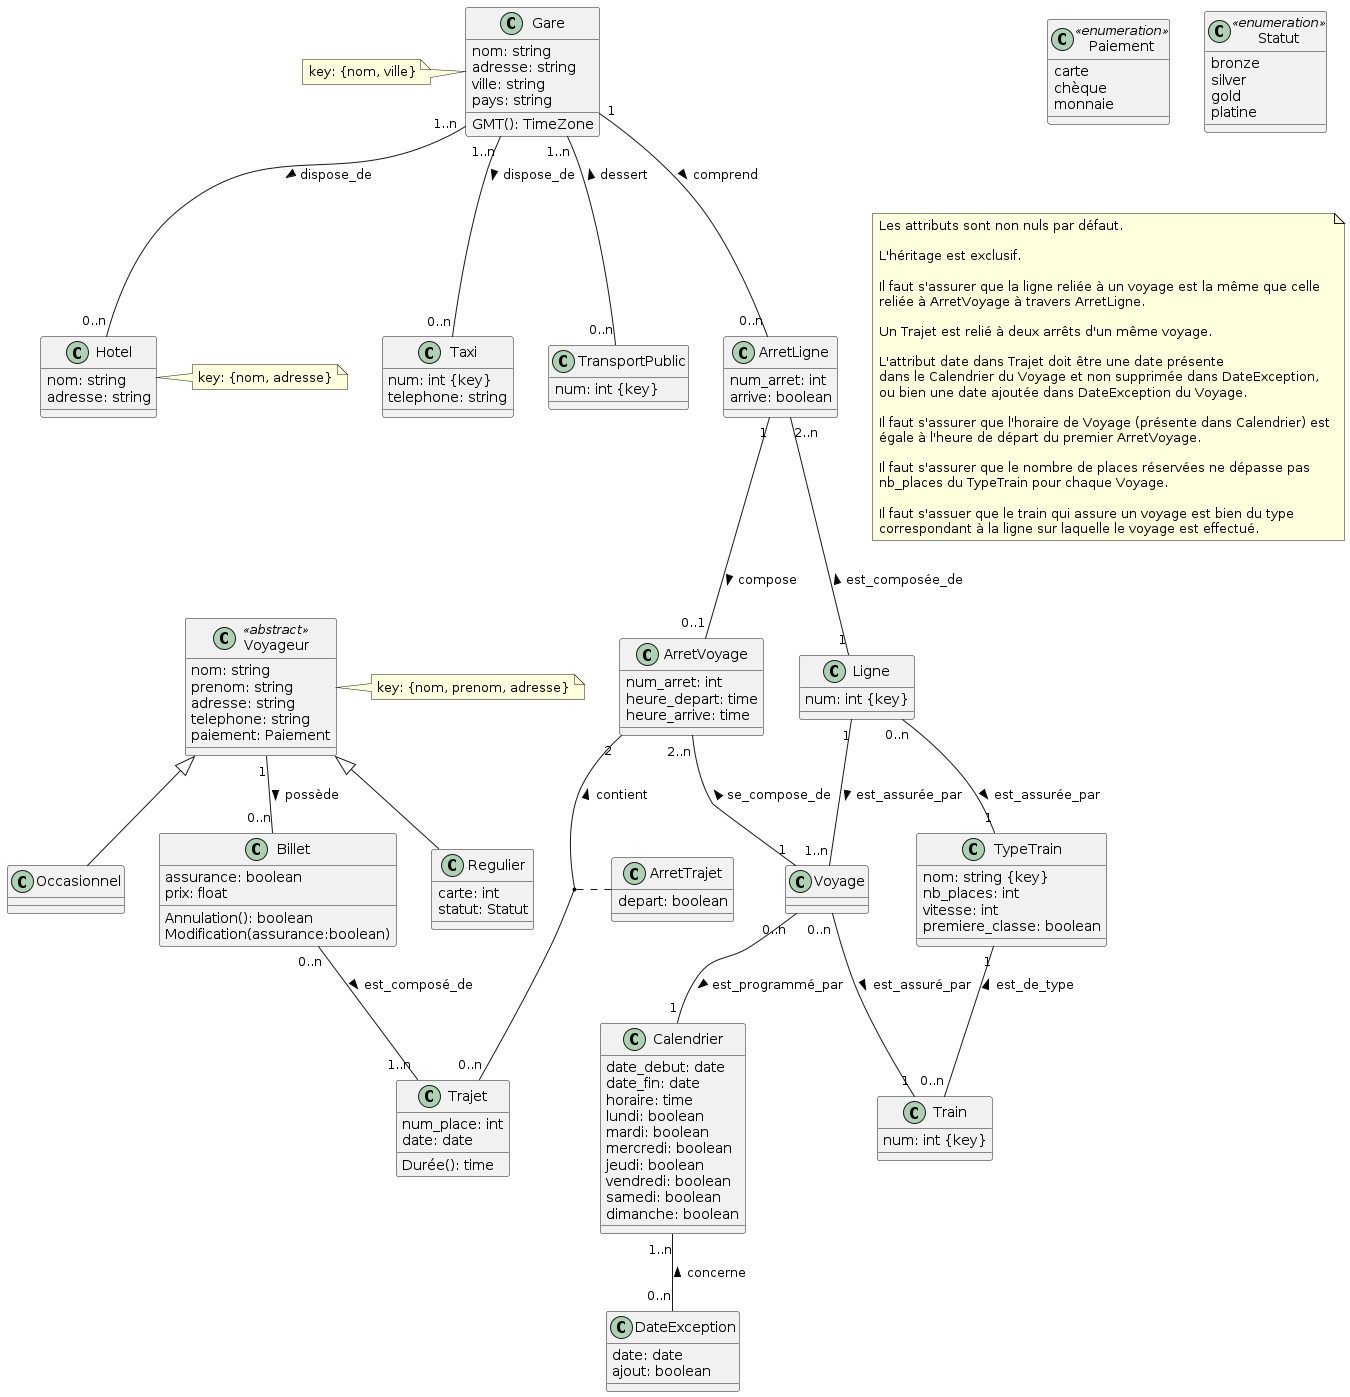

The diagram above was rendered by PlantUML. Its source (embedded in the PNG):
@startuml

class Gare {
  nom: string
  adresse: string
  ville: string
  pays: string
  __
  GMT(): TimeZone
}

class Gare
note left: key: {nom, ville}

class Hotel {
  nom: string
  adresse: string
}

class Hotel
note right: key: {nom, adresse}

class Taxi {
  num: int {key}
  telephone: string
}

class TransportPublic {
  num: int {key}
}

class Train {
  num: int {key}
}

class TypeTrain {
  nom: string {key}
  nb_places: int
  vitesse: int
  premiere_classe: boolean
}

class ArretLigne {
  num_arret: int
  arrive: boolean
}

class ArretVoyage {
  num_arret: int
  heure_depart: time
  heure_arrive: time
}

class ArretTrajet {
  depart: boolean
}

class Ligne {
  num: int {key}
}

class Voyage {
}

class Calendrier {
  date_debut: date
  date_fin: date
  horaire: time
  lundi: boolean
  mardi: boolean
  mercredi: boolean
  jeudi: boolean
  vendredi: boolean
  samedi: boolean
  dimanche: boolean
}

class DateException {
  date: date
  ajout: boolean
}

class Voyageur <<abstract>> {
  nom: string
  prenom: string
  adresse: string
  telephone: string
  paiement: Paiement
}

class Voyageur
note right: key: {nom, prenom, adresse}

class Occasionnel {
}

class Regulier {
  carte: int
  statut: Statut
}

class Billet {
  assurance: boolean
  prix: float
  __
  Annulation(): boolean
  Modification(assurance:boolean)
}

class Trajet {
  num_place: int
  date: date
  __
  Durée(): time
}

class Paiement << enumeration >> {
  carte
  chèque
  monnaie
}

class Statut << enumeration >> {
  bronze
  silver
  gold
  platine
}


Voyageur <|-- Occasionnel
Voyageur <|-- Regulier

Gare "1..n" -- "0..n" Hotel: dispose_de >
Gare "1..n" -- "0..n" Taxi: dispose_de >
Gare "1..n" -- "0..n" TransportPublic: dessert <

Gare "1" -- "0..n" ArretLigne: comprend >
ArretLigne "2..n" -- "1" Ligne: est_composée_de <
ArretLigne "1" -- "0..1" ArretVoyage: compose >
ArretVoyage "2..n" -- "1" Voyage: se_compose_de <
ArretVoyage "2" -- "0..n" Trajet: contient <
(ArretVoyage, Trajet) .. ArretTrajet
Ligne "1" -- "1..n" Voyage: est_assurée_par >

Ligne "0..n" -- "1" TypeTrain: est_assurée_par >
TypeTrain "1" -- "0..n" Train: est_de_type <
Voyage "0..n" -- "1" Train: est_assuré_par >
Voyage "0..n" -- "1" Calendrier: est_programmé_par >
Calendrier "1..n" -- "0..n" DateException: concerne <


Billet "0..n" -- "1..n" Trajet: est_composé_de >
Voyageur "1" -- "0..n" Billet: possède >

note "Les attributs sont non nuls par défaut.\n\nL'héritage est exclusif.\n\nIl faut s'assurer que la ligne reliée à un voyage est la même que celle\nreliée à ArretVoyage à travers ArretLigne.\n\nUn Trajet est relié à deux arrêts d'un même voyage.\n\nL'attribut date dans Trajet doit être une date présente\ndans le Calendrier du Voyage et non supprimée dans DateException,\nou bien une date ajoutée dans DateException du Voyage.\n\nIl faut s'assurer que l'horaire de Voyage (présente dans Calendrier) est\négale à l'heure de départ du premier ArretVoyage.\n\nIl faut s'assurer que le nombre de places réservées ne dépasse pas\nnb_places du TypeTrain pour chaque Voyage.\n\nIl faut s'assuer que le train qui assure un voyage est bien du type\ncorrespondant à la ligne sur laquelle le voyage est effectué." as N1

@enduml